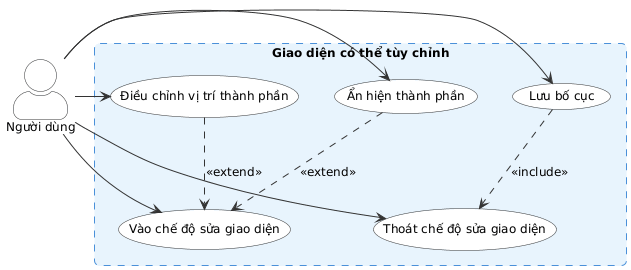

The diagram above was rendered by PlantUML. Its source (embedded in the PNG):
@startuml
' Sơ đồ Use Case: Concept B - Chế độ chỉnh sửa với kéo thả
' Vấn đề 2: Quá tải thông tin cho người dùng mới

skinparam packageStyle rectangle
skinparam actorStyle awesome
skinparam usecase {
  BackgroundColor #F9F9F9
  BorderColor #333333
  ArrowColor #333333
  MinimumWidth 150
}
skinparam actor {
  BackgroundColor #F9F9F9
  BorderColor #333333
}
skinparam rectangle {
  BackgroundColor #E8F4FD
  BorderColor #4A90D9
  BorderStyle dashed
}
skinparam defaultFontSize 12
skinparam shadowing false
skinparam roundcorner 10

actor "Người dùng" as user

rectangle "Giao diện có thể tùy chỉnh" as system {
  usecase "Vào chế độ sửa giao diện" as UC1
  usecase "Thoát chế độ sửa giao diện" as UC2
  usecase "Lưu bố cục" as UC3
  usecase "Ẩn hiện thành phần" as UC4
  usecase "Điều chỉnh vị trí thành phần" as UC5
}

' Liên kết actor-usecase với hướng phải
user -right-> UC1
user -right-> UC2
user -right-> UC3
user -right-> UC4
user -right-> UC5

' Mối quan hệ include/extend
UC4 ..> UC1 : <<extend>>
UC5 ..> UC1 : <<extend>>
UC3 ..> UC2 : <<include>>
@enduml